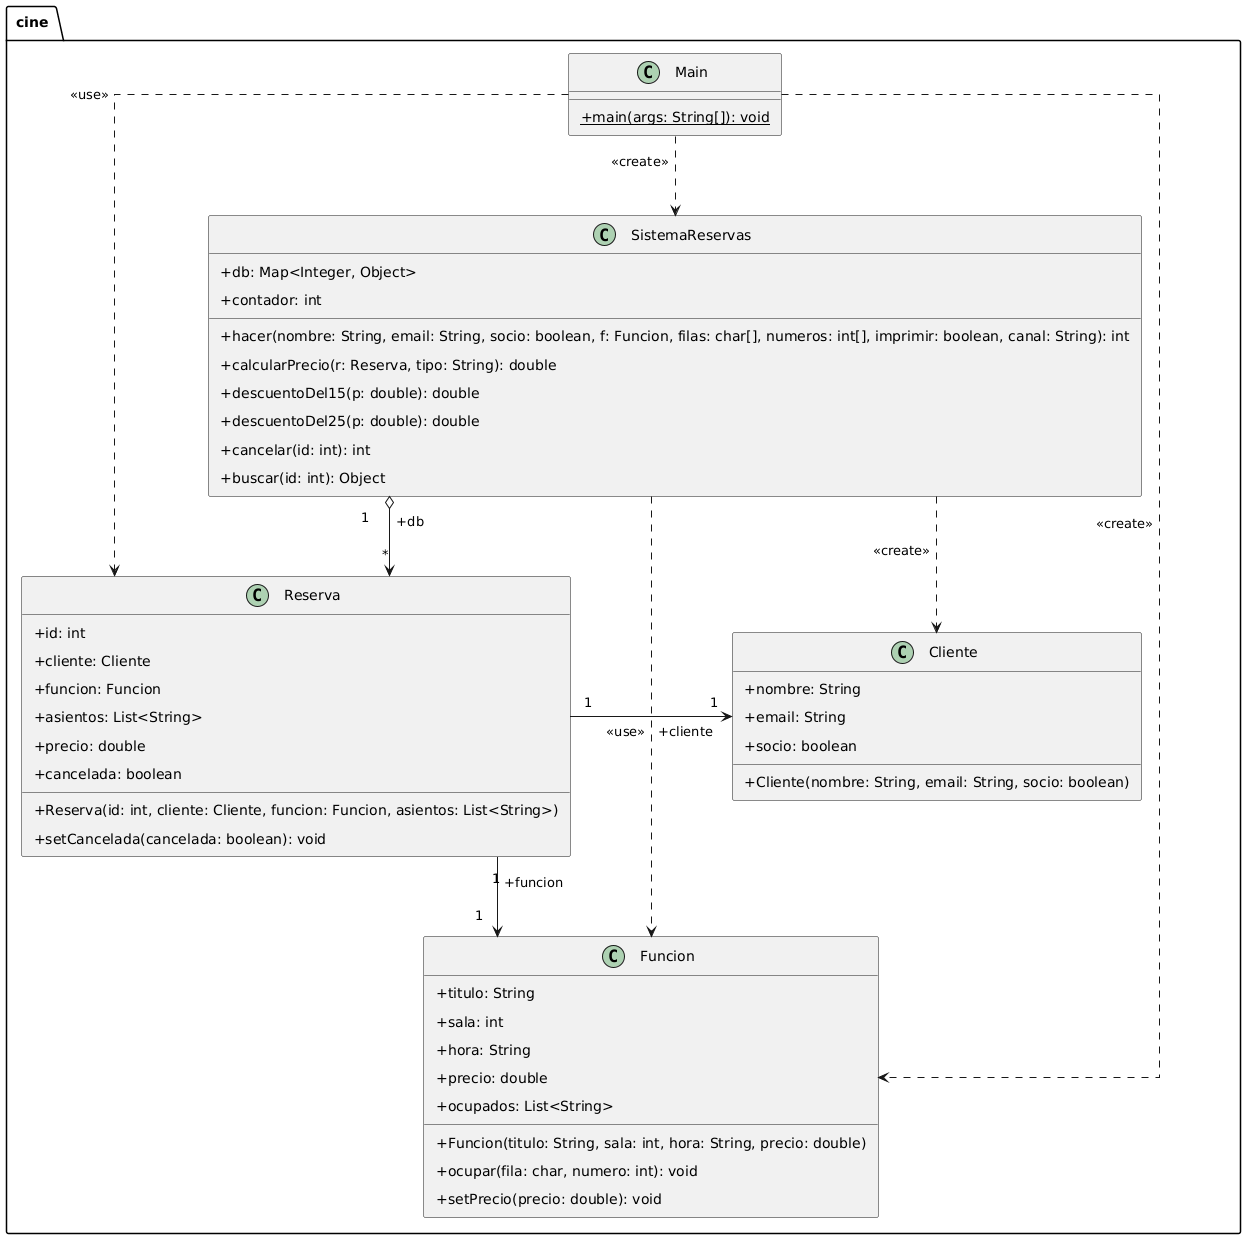

The diagram above was rendered by PlantUML. Its source (embedded in the PNG):
@startuml
skinparam classAttributeIconSize 0
skinparam shadowing false
skinparam linetype ortho
skinparam nodesep 80
skinparam ranksep 80
skinparam padding 6
skinparam roundcorner 4

package cine {

    class Main {
        + {static} main(args: String[]): void
    }

    class SistemaReservas {
        + db: Map<Integer, Object>
        + contador: int
        + hacer(nombre: String, email: String, socio: boolean, f: Funcion, filas: char[], numeros: int[], imprimir: boolean, canal: String): int
        + calcularPrecio(r: Reserva, tipo: String): double
        + descuentoDel15(p: double): double
        + descuentoDel25(p: double): double
        + cancelar(id: int): int
        + buscar(id: int): Object
    }

    class Funcion {
        + titulo: String
        + sala: int
        + hora: String
        + precio: double
        + ocupados: List<String>
        + Funcion(titulo: String, sala: int, hora: String, precio: double)
        + ocupar(fila: char, numero: int): void
        + setPrecio(precio: double): void
    }

    class Reserva {
        + id: int
        + cliente: Cliente
        + funcion: Funcion
        + asientos: List<String>
        + precio: double
        + cancelada: boolean
        + Reserva(id: int, cliente: Cliente, funcion: Funcion, asientos: List<String>)
        + setCancelada(cancelada: boolean): void
    }

    class Cliente {
        + nombre: String
        + email: String
        + socio: boolean
        + Cliente(nombre: String, email: String, socio: boolean)
    }

    ' Relaciones de Main
    Main .down.> SistemaReservas : <<create>>
    Main .down.> Funcion : <<create>>
    Main .down.> Reserva : <<use>>

    ' Relaciones de SistemaReservas
    SistemaReservas "1" o-down-> "*" Reserva : +db
    SistemaReservas .down.> Cliente : <<create>>
    SistemaReservas .right.> Funcion : <<use>>

    ' Relaciones de Reserva
    Reserva "1" -right-> "1" Cliente : +cliente
    Reserva "1" -down-> "1" Funcion : +funcion
}
@enduml